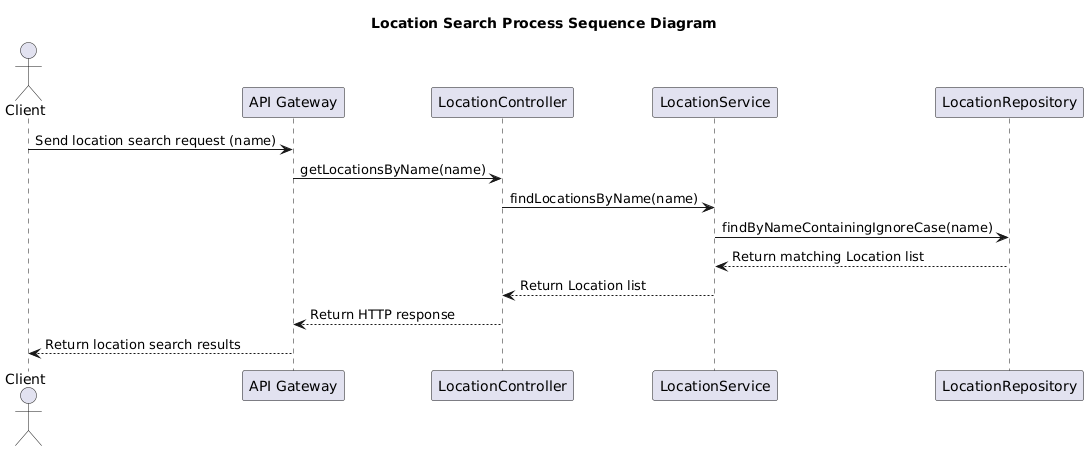

The diagram above was rendered by PlantUML. Its source (embedded in the PNG):
@startuml
title Location Search Process Sequence Diagram

actor Client
participant "API Gateway" as API
participant "LocationController" as LC
participant "LocationService" as LS
participant "LocationRepository" as LR

Client -> API: Send location search request (name)
API -> LC: getLocationsByName(name)
LC -> LS: findLocationsByName(name)
LS -> LR: findByNameContainingIgnoreCase(name)
LR --> LS: Return matching Location list
LS --> LC: Return Location list
LC --> API: Return HTTP response
API --> Client: Return location search results
@enduml